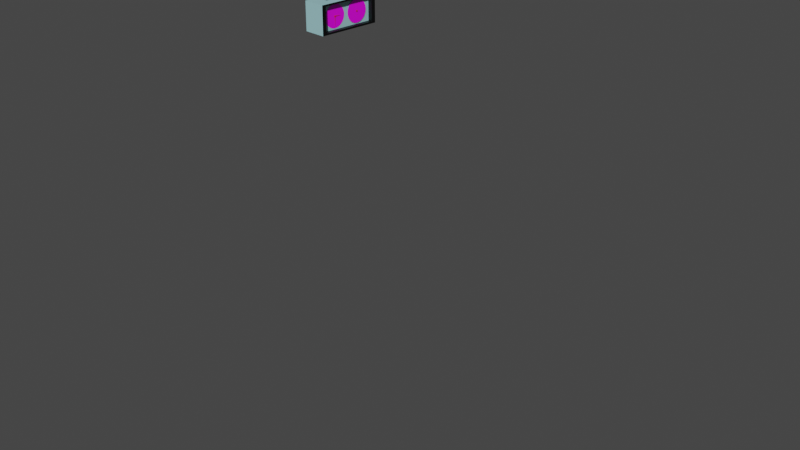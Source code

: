 # Source: chessclock.blend  (saved by Blender 3.6.11; exported with 4.5.12 LTS)
import bpy
from mathutils import Matrix  # noqa: F401  (used for matrix-valued properties, if any)

bpy.ops.wm.read_factory_settings(use_empty=True)
scene = bpy.context.scene
scene.name = 'Scene'

# ---- collections
col_collection = bpy.data.collections.new('Collection'); scene.collection.children.link(col_collection)
col_orologio = bpy.data.collections.new('Orologio'); col_collection.children.link(col_orologio)
col_collection_2 = bpy.data.collections.new('Collection 2'); col_orologio.children.link(col_collection_2)
col_collection_2_001 = bpy.data.collections.new('Collection 2.001'); col_orologio.children.link(col_collection_2_001)
col_lancettesx = bpy.data.collections.new('lancettesx'); scene.collection.children.link(col_lancettesx)
col_lancettedx = bpy.data.collections.new('lancettedx'); scene.collection.children.link(col_lancettedx)

# ---- images (referenced by path relative to the original .blend; pixels are not part of the script)
import os
ASSET_DIR = os.environ.get("B2B_ASSET_DIR", "")  # directory of the original .blend (textures are referenced by path, not embedded)
HERE = os.path.dirname(os.path.abspath(__file__))  # packed textures are extracted next to this script under _unpacked/

def load_image(name, relpath, width, height, colorspace="sRGB"):
    """Load a texture the original file referenced (path relative to the .blend, or extracted next to this script)."""
    p = next((c for c in (os.path.join(HERE, relpath), os.path.join(ASSET_DIR, relpath)) if relpath and os.path.exists(c)), "")
    if p:
        img = bpy.data.images.load(p, check_existing=True)
        img.name = name
    else:  # same state as the original file: an image datablock whose file is absent (Cycles renders it pink)
        img = bpy.data.images.new(name, width, height)
        img.source = "FILE"
        img.filepath = "//" + (relpath or name)
    img.colorspace_settings.name = colorspace
    return img
img_analogue_clock_face_svg_png_001 = load_image('Analogue_clock_face.svg.png.001', 'progettoCG/project/obj/chessclock/Analogue_clock_face.svg.png', 1024, 1024, 'sRGB')

# ---- materials (node trees are filled in below, after node groups)
mat_material_001 = bpy.data.materials.new('Material.001')
mat_material_001.use_transparent_shadow = False
mat_orologio_001 = bpy.data.materials.new('orologio.001')
mat_orologio_001.alpha_threshold = 0.0
mat_orologio_001.use_transparent_shadow = False
mat_orologio_001.roughness = 0.5
mat_white_piece = bpy.data.materials.new('White_Piece')
mat_white_piece.use_transparent_shadow = False
mat_white_piece.diffuse_color = (1.0, 1.0, 1.0, 1.0)
mat_white_piece.roughness = 0.5
mat_material = bpy.data.materials.new('Material')
mat_material.alpha_threshold = 0.0
mat_material.use_transparent_shadow = False
mat_material.roughness = 0.5
mat_material.line_color = (0.0, 0.0, 0.0, 1.0)
mat_material_002 = bpy.data.materials.new('Material.002')
mat_material_002.use_transparent_shadow = False

# ---- material node trees
mat_material_001.use_nodes = True; mat_material_001.node_tree.nodes.clear()
_N = mat_material_001.node_tree.nodes; _L = mat_material_001.node_tree.links
n0 = _N.new('ShaderNodeBsdfPrincipled'); n0.name = 'Principled BSDF'; n0.location = (10, 300)
n0.distribution = 'GGX'
n0.subsurface_method = 'RANDOM_WALK_SKIN'
n0.inputs[0].default_value = (0.8, 0.01667, 0.03137, 1.0)
n0.inputs[3].default_value = 1.45
n0.inputs[27].default_value = (0.0, 0.0, 0.0, 1.0)
n0.inputs[28].default_value = 1.0
n1 = _N.new('ShaderNodeOutputMaterial'); n1.name = 'Material Output'; n1.location = (300, 300)
_L.new(n0.outputs[0], n1.inputs[0])
n1.is_active_output = True
mat_orologio_001.use_nodes = True; mat_orologio_001.node_tree.nodes.clear()
_N = mat_orologio_001.node_tree.nodes; _L = mat_orologio_001.node_tree.links
n0 = _N.new('ShaderNodeOutputMaterial'); n0.name = 'Uscita Materiale'; n0.location = (673, 300)
n1 = _N.new('ShaderNodeBsdfPrincipled'); n1.name = 'Principled BSDF'; n1.location = (453, 337)
n1.distribution = 'GGX'
n1.subsurface_method = 'RANDOM_WALK_SKIN'
n1.inputs[0].default_value = (0.346, 0.6415, 0.6799, 1.0)
n1.inputs[3].default_value = 1.45
n1.inputs[27].default_value = (0.0, 0.0, 0.0, 1.0)
n1.inputs[28].default_value = 1.0
_L.new(n1.outputs[0], n0.inputs[0])
n0.is_active_output = True
mat_white_piece.use_nodes = True; mat_white_piece.node_tree.nodes.clear()
_N = mat_white_piece.node_tree.nodes; _L = mat_white_piece.node_tree.links
n0 = _N.new('ShaderNodeBsdfPrincipled'); n0.name = 'Principled BSDF'; n0.location = (0, 300)
n0.distribution = 'GGX'
n0.subsurface_method = 'RANDOM_WALK_SKIN'
n0.inputs[0].default_value = (0.0, 0.0, 0.0, 1.0)
n0.inputs[3].default_value = 1.45
n0.inputs[27].default_value = (0.0, 0.0, 0.0, 1.0)
n0.inputs[28].default_value = 1.0
n1 = _N.new('ShaderNodeOutputMaterial'); n1.name = 'Material Output'; n1.location = (280, 300)
_L.new(n0.outputs[0], n1.inputs[0])
n1.is_active_output = True
mat_material.use_nodes = True; mat_material.node_tree.nodes.clear()
_N = mat_material.node_tree.nodes; _L = mat_material.node_tree.links
n0 = _N.new('ShaderNodeOutputMaterial'); n0.name = 'Material Output'; n0.location = (300, 300)
n1 = _N.new('ShaderNodeBsdfPrincipled'); n1.name = 'Principled BSDF'; n1.location = (10, 300)
n1.distribution = 'GGX'
n1.subsurface_method = 'RANDOM_WALK_SKIN'
n1.inputs[0].default_value = (0.2234, 0.2234, 0.2234, 1.0)
n1.inputs[3].default_value = 1.45
n1.inputs[27].default_value = (0.0, 0.0, 0.0, 1.0)
n1.inputs[28].default_value = 1.0
_L.new(n1.outputs[0], n0.inputs[0])
n0.is_active_output = True
mat_material_002.use_nodes = True; mat_material_002.node_tree.nodes.clear()
_N = mat_material_002.node_tree.nodes; _L = mat_material_002.node_tree.links
n0 = _N.new('ShaderNodeBsdfPrincipled'); n0.name = 'Principled BSDF'; n0.location = (10, 300)
n0.distribution = 'GGX'
n0.subsurface_method = 'RANDOM_WALK_SKIN'
n0.inputs[3].default_value = 1.45
n0.inputs[27].default_value = (0.0, 0.0, 0.0, 1.0)
n0.inputs[28].default_value = 1.0
n1 = _N.new('ShaderNodeOutputMaterial'); n1.name = 'Material Output'; n1.location = (300, 300)
n2 = _N.new('ShaderNodeTexImage'); n2.name = 'Image Texture'; n2.location = (-280, 260)
n2.image = img_analogue_clock_face_svg_png_001
_L.new(n0.outputs[0], n1.inputs[0])
_L.new(n2.outputs[0], n0.inputs[0])
n1.is_active_output = True

# ---- world
world_world = bpy.data.worlds.new('World'); scene.world = world_world
world_world.use_nodes = True; world_world.node_tree.nodes.clear()
_N = world_world.node_tree.nodes; _L = world_world.node_tree.links
n0 = _N.new('ShaderNodeOutputWorld'); n0.name = 'World Output'; n0.location = (300, 300)
n1 = _N.new('ShaderNodeBackground'); n1.name = 'Background'; n1.location = (10, 300)
n1.inputs[0].default_value = (0.05088, 0.05088, 0.05088, 1.0)
_L.new(n1.outputs[0], n0.inputs[0])
n0.is_active_output = True
world_world.color = (0.05088, 0.05088, 0.05088)
world_world.use_sun_shadow = False
world_world.sun_shadow_jitter_overblur = 0.0

# ---- cameras
cam_camera = bpy.data.cameras.new('Camera')
cam_camera.clip_end = 100.0
cam_camera.ortho_scale = 7.314

# ---- meshes
me_circle = bpy.data.meshes.new('Circle')
me_circle.from_pydata([(0.0, 1.0, 0.0), (-0.866, 0.5, 0.0), (-0.866, -0.5, 0.0), (0.0, -1.0, 0.0), (0.866, -0.5, 0.0), (0.866, 0.5, 0.0), (-0.866, 0.5, -0.2383), (1.042e-08, 1.0, -0.2383), (-0.866, -0.5, -0.2383), (1.042e-08, -1.0, -0.2383), (0.866, -0.5, -0.2383), (0.866, 0.5, -0.2383)], [], [(1, 0, 5, 4, 3, 2), (6, 8, 9, 10, 11, 7), (5, 0, 7, 11), (3, 4, 10, 9), (1, 2, 8, 6), (4, 5, 11, 10), (2, 3, 9, 8), (0, 1, 6, 7)])
_uv = me_circle.uv_layers.new(name='UVMap')
_uv.uv.foreach_set('vector', [0.0, 0.0, 0.0, 0.0, 0.0, 0.0, 0.0, 0.0, 0.0, 0.0, 0.0, 0.0, 0.0, 0.0, 0.0, 0.0, 0.0, 0.0, 0.0, 0.0, 0.0, 0.0, 0.0, 0.0, 0.0, 0.0, 0.0, 0.0, 0.0, 0.0, 0.0, 0.0, 0.0, 0.0, 0.0, 0.0, 0.0, 0.0, 0.0, 0.0, 0.0, 0.0, 0.0, 0.0, 0.0, 0.0, 0.0, 0.0, 0.0, 0.0, 0.0, 0.0, 0.0, 0.0, 0.0, 0.0, 0.0, 0.0, 0.0, 0.0, 0.0, 0.0, 0.0, 0.0, 0.0, 0.0, 0.0, 0.0, 0.0, 0.0, 0.0, 0.0])
me_circle.materials.append(mat_material_001)
me_circle.update()
me_circle_001 = bpy.data.meshes.new('Circle.001')
me_circle_001.from_pydata([(0.0, 1.0, 0.0), (-0.866, 0.5, 0.0), (-0.866, -0.5, 0.0), (0.0, -1.0, 0.0), (0.866, -0.5, 0.0), (0.866, 0.5, 0.0), (-0.866, 0.5, -0.2383), (1.042e-08, 1.0, -0.2383), (-0.866, -0.5, -0.2383), (1.042e-08, -1.0, -0.2383), (0.866, -0.5, -0.2383), (0.866, 0.5, -0.2383)], [], [(1, 0, 5, 4, 3, 2), (6, 8, 9, 10, 11, 7), (5, 0, 7, 11), (3, 4, 10, 9), (1, 2, 8, 6), (4, 5, 11, 10), (2, 3, 9, 8), (0, 1, 6, 7)])
_uv = me_circle_001.uv_layers.new(name='UVMap')
_uv.uv.foreach_set('vector', [0.0, 0.0, 0.0, 0.0, 0.0, 0.0, 0.0, 0.0, 0.0, 0.0, 0.0, 0.0, 0.0, 0.0, 0.0, 0.0, 0.0, 0.0, 0.0, 0.0, 0.0, 0.0, 0.0, 0.0, 0.0, 0.0, 0.0, 0.0, 0.0, 0.0, 0.0, 0.0, 0.0, 0.0, 0.0, 0.0, 0.0, 0.0, 0.0, 0.0, 0.0, 0.0, 0.0, 0.0, 0.0, 0.0, 0.0, 0.0, 0.0, 0.0, 0.0, 0.0, 0.0, 0.0, 0.0, 0.0, 0.0, 0.0, 0.0, 0.0, 0.0, 0.0, 0.0, 0.0, 0.0, 0.0, 0.0, 0.0, 0.0, 0.0, 0.0, 0.0])
me_circle_001.materials.append(mat_material_001)
me_circle_001.update()
me_cube_001 = bpy.data.meshes.new('Cube.001')
me_cube_001.from_pydata([(-1.0, -1.0, -1.0), (-1.0, -1.0, 1.0), (-1.0, 1.0, -1.0), (-1.0, 1.0, 1.0), (-0.9929, -0.5665, 1.0), (-0.9929, -0.2808, 1.0), (-1.0, -0.1429, 1.0), (-1.0, 0.1429, 1.0), (-1.008, 0.2652, 1.0), (-1.008, 0.5509, 1.0), (-0.7143, 1.0, 1.0), (-0.4286, 1.0, 1.0), (-0.1429, 1.0, 1.0), (0.1429, 1.0, 1.0), (0.4286, 1.0, 1.0), (0.7143, 1.0, 1.0), (0.7143, -1.0, 1.0), (0.4286, -1.0, 1.0), (0.1429, -1.0, 1.0), (-0.1429, -1.0, 1.0), (-0.4286, -1.0, 1.0), (-0.7143, -1.0, 1.0), (0.7065, 0.5509, 1.0), (0.7065, 0.2652, 1.0), (0.7214, -0.2808, 1.0), (0.7214, -0.5665, 1.0), (0.4208, 0.5509, 1.0), (0.4208, 0.2652, 1.0), (0.4356, -0.2808, 1.0), (0.4356, -0.5665, 1.0), (0.135, 0.5509, 1.0), (0.135, 0.2652, 1.0), (0.1499, -0.2808, 1.0), (0.1499, -0.5665, 1.0), (-0.1507, 0.5509, 1.0), (-0.1507, 0.2652, 1.0), (-0.1358, -0.2808, 1.0), (-0.1358, -0.5665, 1.0), (-0.4364, 0.5509, 1.0), (-0.4364, 0.2652, 1.0), (-0.4215, -0.2808, 1.0), (-0.4215, -0.5665, 1.0), (-0.7221, 0.5509, 1.0), (-0.7221, 0.2652, 1.0), (-0.7072, -0.2808, 1.0), (-0.7072, -0.5665, 1.0), (1.0, 1.0, 1.0), (1.0, 1.0, -1.0), (1.0, -1.0, -1.0), (1.007, -0.5665, 1.0), (1.0, -1.0, 1.0), (0.9922, 0.5509, 1.0), (0.9922, 0.2652, 1.0), (1.0, 0.1429, 1.0), (1.0, -0.1429, 1.0), (1.007, -0.2808, 1.0), (0.6033, 0.8721, 0.8721), (0.6033, 0.8721, -0.8721), (0.6033, -0.8721, -0.8721), (0.6033, -0.7143, 0.8721), (0.6033, -0.8721, 0.8721), (0.6033, 0.7143, 0.8721), (0.6033, 0.4286, 0.8721), (0.6033, 0.1429, 0.8721), (0.6033, -0.1429, 0.8721), (0.6033, -0.4286, 0.8721), (-1.0, 0.7143, 1.0), (-1.0, 1.0, 1.0), (0.7143, 1.0, 1.0), (1.0, 1.0, 1.0), (1.0, -0.7143, 1.0), (1.0, -1.0, 1.0), (-0.7143, -1.0, 1.0), (-1.0, -1.0, 1.0), (-1.0, -0.7143, 1.0), (-0.7143, 1.0, 1.0), (-0.4286, 1.0, 1.0), (-0.1429, 1.0, 1.0), (0.1429, 1.0, 1.0), (0.4286, 1.0, 1.0), (1.0, 0.7143, 1.0), (0.7143, -1.0, 1.0), (0.4286, -1.0, 1.0), (0.1429, -1.0, 1.0), (-0.1429, -1.0, 1.0), (-0.4286, -1.0, 1.0)], [], [(0, 1, 4, 5, 6, 7, 8, 9, 3, 2), (2, 3, 10, 11, 12, 13, 14, 15, 46, 47), (48, 50, 16, 17, 18, 19, 20, 21, 1, 0), (2, 47, 48, 0), (4, 1, 73, 74), (24, 55, 54, 53, 52, 23, 27, 31, 35, 39, 43, 8, 7, 6, 5, 44, 40, 36, 32, 28), (44, 5, 4, 45, 41, 40), (26, 30, 31, 27, 23, 52, 51, 22), (28, 32, 33, 29, 25, 49, 55, 24), (42, 9, 8, 43, 39, 38), (57, 56, 61, 62, 63, 64, 65, 59, 60, 58), (42, 38, 34, 30, 26, 22, 51, 80, 69, 68, 79, 78, 77, 76, 75, 67, 66, 9), (3, 9, 66, 67), (16, 50, 71, 81), (41, 45, 4, 74, 73, 72, 85, 84, 83, 82, 81, 71, 70, 49, 25, 29, 33, 37), (17, 16, 81, 82), (10, 3, 67, 75), (46, 15, 68, 69), (18, 17, 82, 83), (11, 10, 75, 76), (19, 18, 83, 84), (12, 11, 76, 77), (20, 19, 84, 85), (13, 12, 77, 78), (50, 49, 70, 71), (21, 20, 85, 72), (14, 13, 78, 79), (15, 14, 79, 68), (51, 46, 69, 80), (1, 21, 72, 73)])
_uv = me_cube_001.uv_layers.new(name='UVMap')
_uv.uv.foreach_set('vector', [0.375, 0.0, 0.625, 0.0, 0.625, 0.03571, 0.625, 0.07143, 0.625, 0.1071, 0.625, 0.1429, 0.625, 0.1786, 0.625, 0.2143, 0.625, 0.25, 0.375, 0.25, 0.375, 0.25, 0.625, 0.25, 0.625, 0.2857, 0.625, 0.3214, 0.625, 0.3571, 0.625, 0.3929, 0.625, 0.4286, 0.625, 0.4643, 0.625, 0.5, 0.375, 0.5, 0.375, 0.75, 0.625, 0.75, 0.625, 0.7857, 0.625, 0.8214, 0.625, 0.8571, 0.625, 0.8929, 0.625, 0.9286, 0.625, 0.9643, 0.625, 1.0, 0.375, 1.0, 0.125, 0.5, 0.375, 0.5, 0.375, 0.75, 0.125, 0.75, 0.625, 0.03571, 0.625, 0.0, 0.625, 0.0, 0.625, 0.03571, 0.6607, 0.6786, 0.625, 0.6786, 0.625, 0.6429, 0.625, 0.6071, 0.625, 0.5714, 0.6607, 0.5714, 0.6964, 0.5714, 0.7321, 0.5714, 0.7679, 0.5714, 0.8036, 0.5714, 0.8393, 0.5714, 0.875, 0.5714, 0.875, 0.6071, 0.875, 0.6429, 0.875, 0.6786, 0.8393, 0.6786, 0.8036, 0.6786, 0.7679, 0.6786, 0.7321, 0.6786, 0.6964, 0.6786, 0.8393, 0.6786, 0.875, 0.6786, 0.875, 0.7143, 0.8393, 0.7143, 0.8036, 0.7143, 0.8036, 0.6786, 0.6964, 0.5357, 0.7321, 0.5357, 0.7321, 0.5714, 0.6964, 0.5714, 0.6607, 0.5714, 0.625, 0.5714, 0.625, 0.5357, 0.6607, 0.5357, 0.6964, 0.6786, 0.7321, 0.6786, 0.7321, 0.7143, 0.6964, 0.7143, 0.6607, 0.7143, 0.625, 0.7143, 0.625, 0.6786, 0.6607, 0.6786, 0.8393, 0.5357, 0.875, 0.5357, 0.875, 0.5714, 0.8393, 0.5714, 0.8036, 0.5714, 0.8036, 0.5357, 0.391, 0.516, 0.609, 0.516, 0.609, 0.5357, 0.609, 0.5714, 0.609, 0.6071, 0.609, 0.6429, 0.609, 0.6786, 0.609, 0.7143, 0.609, 0.734, 0.391, 0.734, 0.8393, 0.5357, 0.8036, 0.5357, 0.7679, 0.5357, 0.7321, 0.5357, 0.6964, 0.5357, 0.6607, 0.5357, 0.625, 0.5357, 0.625, 0.5357, 0.625, 0.5, 0.6607, 0.5, 0.6964, 0.5, 0.7321, 0.5, 0.7679, 0.5, 0.8036, 0.5, 0.8393, 0.5, 0.875, 0.5, 0.875, 0.5357, 0.875, 0.5357, 0.625, 0.25, 0.625, 0.2143, 0.625, 0.2143, 0.625, 0.25, 0.625, 0.7857, 0.625, 0.75, 0.625, 0.75, 0.625, 0.7857, 0.8036, 0.7143, 0.8393, 0.7143, 0.875, 0.7143, 0.875, 0.7143, 0.875, 0.75, 0.8393, 0.75, 0.8036, 0.75, 0.7679, 0.75, 0.7321, 0.75, 0.6964, 0.75, 0.6607, 0.75, 0.625, 0.75, 0.625, 0.7143, 0.625, 0.7143, 0.6607, 0.7143, 0.6964, 0.7143, 0.7321, 0.7143, 0.7679, 0.7143, 0.625, 0.8214, 0.625, 0.7857, 0.625, 0.7857, 0.625, 0.8214, 0.625, 0.2857, 0.625, 0.25, 0.625, 0.25, 0.625, 0.2857, 0.625, 0.5, 0.625, 0.4643, 0.625, 0.4643, 0.625, 0.5, 0.625, 0.8571, 0.625, 0.8214, 0.625, 0.8214, 0.625, 0.8571, 0.625, 0.3214, 0.625, 0.2857, 0.625, 0.2857, 0.625, 0.3214, 0.625, 0.8929, 0.625, 0.8571, 0.625, 0.8571, 0.625, 0.8929, 0.625, 0.3571, 0.625, 0.3214, 0.625, 0.3214, 0.625, 0.3571, 0.625, 0.9286, 0.625, 0.8929, 0.625, 0.8929, 0.625, 0.9286, 0.625, 0.3929, 0.625, 0.3571, 0.625, 0.3571, 0.625, 0.3929, 0.625, 0.75, 0.625, 0.7143, 0.625, 0.7143, 0.625, 0.75, 0.625, 0.9643, 0.625, 0.9286, 0.625, 0.9286, 0.625, 0.9643, 0.625, 0.4286, 0.625, 0.3929, 0.625, 0.3929, 0.625, 0.4286, 0.625, 0.4643, 0.625, 0.4286, 0.625, 0.4286, 0.625, 0.4643, 0.625, 0.5357, 0.625, 0.5, 0.625, 0.5, 0.625, 0.5357, 0.625, 1.0, 0.625, 0.9643, 0.625, 0.9643, 0.625, 1.0])
me_cube_001.materials.append(mat_orologio_001)
me_cube_001.update()
me_cube_002 = bpy.data.meshes.new('Cube.002')
me_cube_002.from_pydata([(1.0, -0.8721, -0.8721), (1.0, -0.8721, 0.8721), (1.0, 0.8721, -0.8721), (1.0, 0.8721, 0.8721), (1.0, 0.7143, 0.8721), (1.0, 0.4286, 0.8721), (1.0, 0.1429, 0.8721), (1.0, -0.1429, 0.8721), (1.0, -0.4286, 0.8721), (1.0, -0.7143, 0.8721), (0.135, 0.5509, 1.0), (0.135, 0.2652, 1.0), (0.1499, -0.2808, 1.0), (0.1499, -0.5665, 1.0), (-0.1507, 0.5509, 1.0), (-0.1507, 0.2652, 1.0), (-0.1358, -0.2808, 1.0), (-0.1358, -0.5665, 1.0), (-0.4364, 0.5509, 1.0), (-0.4364, 0.2652, 1.0), (-0.4215, -0.2808, 1.0), (-0.4215, -0.5665, 1.0), (0.1499, -0.2808, 1.304), (0.1499, -0.5665, 1.304), (-0.1358, -0.2808, 1.304), (-0.1358, -0.5665, 1.304), (-0.4215, -0.2808, 1.304), (-0.4215, -0.5665, 1.304), (0.135, 0.5509, 1.152), (0.135, 0.2652, 1.152), (-0.1507, 0.5509, 1.152), (-0.1507, 0.2652, 1.152), (-0.4364, 0.5509, 1.152), (-0.4364, 0.2652, 1.152), (1.0, 1.0, 1.0), (1.0, 1.0, -1.0), (1.0, -1.0, -1.0), (1.007, -0.5665, 1.0), (1.0, -1.0, 1.0), (0.9922, 0.5509, 1.0), (0.9922, 0.2652, 1.0), (1.0, 0.1429, 1.0), (1.0, -0.1429, 1.0), (1.007, -0.2808, 1.0), (0.6033, 0.8721, 0.8721), (0.6033, 0.8721, -0.8721), (0.6033, -0.8721, -0.8721), (0.6033, -0.7143, 0.8721), (0.6033, -0.8721, 0.8721), (0.6033, 0.7143, 0.8721), (0.6033, 0.4286, 0.8721), (0.6033, 0.1429, 0.8721), (0.6033, -0.1429, 0.8721), (0.6033, -0.4286, 0.8721)], [], [(9, 1, 48, 47), (11, 10, 28, 29), (13, 12, 22, 23), (14, 18, 32, 30), (16, 20, 26, 24), (12, 16, 24, 22), (21, 17, 25, 27), (20, 21, 27, 26), (17, 13, 23, 25), (10, 14, 30, 28), (19, 15, 31, 33), (18, 19, 33, 32), (15, 11, 29, 31), (3, 2, 35, 34), (2, 0, 36, 35), (0, 1, 38, 36), (7, 6, 5, 4, 3, 34, 39, 40, 41, 42, 43, 37, 38, 1, 9, 8), (8, 9, 47, 53), (5, 6, 51, 50), (2, 3, 44, 45), (6, 7, 52, 51), (3, 4, 49, 44), (0, 2, 45, 46), (7, 8, 53, 52), (4, 5, 50, 49)])
_uv = me_cube_002.uv_layers.new(name='UVMap')
_uv.uv.foreach_set('vector', [0.609, 0.7143, 0.609, 0.734, 0.609, 0.734, 0.609, 0.7143, 0.7321, 0.5714, 0.7321, 0.5357, 0.7321, 0.5357, 0.7321, 0.5714, 0.7321, 0.7143, 0.7321, 0.6786, 0.7321, 0.6786, 0.7321, 0.7143, 0.7679, 0.5357, 0.8036, 0.5357, 0.8036, 0.5357, 0.7679, 0.5357, 0.7679, 0.6786, 0.8036, 0.6786, 0.8036, 0.6786, 0.7679, 0.6786, 0.7321, 0.6786, 0.7679, 0.6786, 0.7679, 0.6786, 0.7321, 0.6786, 0.8036, 0.7143, 0.7679, 0.7143, 0.7679, 0.7143, 0.8036, 0.7143, 0.8036, 0.6786, 0.8036, 0.7143, 0.8036, 0.7143, 0.8036, 0.6786, 0.7679, 0.7143, 0.7321, 0.7143, 0.7321, 0.7143, 0.7679, 0.7143, 0.7321, 0.5357, 0.7679, 0.5357, 0.7679, 0.5357, 0.7321, 0.5357, 0.8036, 0.5714, 0.7679, 0.5714, 0.7679, 0.5714, 0.8036, 0.5714, 0.8036, 0.5357, 0.8036, 0.5714, 0.8036, 0.5714, 0.8036, 0.5357, 0.7679, 0.5714, 0.7321, 0.5714, 0.7321, 0.5714, 0.7679, 0.5714, 0.609, 0.516, 0.391, 0.516, 0.375, 0.5, 0.625, 0.5, 0.391, 0.516, 0.391, 0.734, 0.375, 0.75, 0.375, 0.5, 0.391, 0.734, 0.609, 0.734, 0.625, 0.75, 0.375, 0.75, 0.609, 0.6429, 0.609, 0.6071, 0.609, 0.5714, 0.609, 0.5357, 0.609, 0.516, 0.625, 0.5, 0.625, 0.5357, 0.625, 0.5714, 0.625, 0.6071, 0.625, 0.6429, 0.625, 0.6786, 0.625, 0.7143, 0.625, 0.75, 0.609, 0.734, 0.609, 0.7143, 0.609, 0.6786, 0.609, 0.6786, 0.609, 0.7143, 0.609, 0.7143, 0.609, 0.6786, 0.609, 0.5714, 0.609, 0.6071, 0.609, 0.6071, 0.609, 0.5714, 0.391, 0.516, 0.609, 0.516, 0.609, 0.516, 0.391, 0.516, 0.609, 0.6071, 0.609, 0.6429, 0.609, 0.6429, 0.609, 0.6071, 0.609, 0.516, 0.609, 0.5357, 0.609, 0.5357, 0.609, 0.516, 0.391, 0.734, 0.391, 0.516, 0.391, 0.516, 0.391, 0.734, 0.609, 0.6429, 0.609, 0.6786, 0.609, 0.6786, 0.609, 0.6429, 0.609, 0.5357, 0.609, 0.5714, 0.609, 0.5714, 0.609, 0.5357])
me_cube_002.materials.append(mat_white_piece)
me_cube_002.update()
me_cube_003 = bpy.data.meshes.new('Cube.003')
me_cube_003.from_pydata([(0.1499, -0.2808, 1.304), (0.1499, -0.5665, 1.304), (-0.1358, -0.2808, 1.304), (-0.1358, -0.5665, 1.304), (-0.4215, -0.2808, 1.304), (-0.4215, -0.5665, 1.304), (0.135, 0.5509, 1.152), (0.135, 0.2652, 1.152), (-0.1507, 0.5509, 1.152), (-0.1507, 0.2652, 1.152), (-0.4364, 0.5509, 1.152), (-0.4364, 0.2652, 1.152)], [], [(2, 4, 5, 3, 1, 0), (8, 10, 11, 9, 7, 6)])
_uv = me_cube_003.uv_layers.new(name='UVMap')
_uv.uv.foreach_set('vector', [0.7679, 0.6786, 0.8036, 0.6786, 0.8036, 0.7143, 0.7679, 0.7143, 0.7321, 0.7143, 0.7321, 0.6786, 0.7679, 0.5357, 0.8036, 0.5357, 0.8036, 0.5714, 0.7679, 0.5714, 0.7321, 0.5714, 0.7321, 0.5357])
me_cube_003.materials.append(mat_material)
me_cube_003.update()
me_cube_004 = bpy.data.meshes.new('Cube.004')
me_cube_004.from_pydata([(1.0, -0.8721, -0.8721), (1.0, -0.8721, 0.8721), (0.6033, -0.8721, -0.8721), (0.6033, -0.8721, 0.8721)], [], [(1, 0, 2, 3)])
_uv = me_cube_004.uv_layers.new(name='UVMap')
_uv.uv.foreach_set('vector', [0.609, 0.734, 0.391, 0.734, 0.391, 0.734, 0.609, 0.734])
me_cube_004.materials.append(mat_white_piece)
me_cube_004.update()
me_cerchio_013 = bpy.data.meshes.new('Cerchio.013')
me_cerchio_013.from_pydata([(0.379, 0.915, 0.7537), (0.5502, 0.8234, 0.7537), (0.7003, 0.7003, 0.7537), (0.8234, 0.5502, 0.7537), (0.915, 0.379, 0.7537), (0.9713, 0.1932, 0.7537), (0.9903, 9.894e-07, 0.7537), (0.9713, -0.1932, 0.7537), (0.915, -0.379, 0.7537), (0.8234, -0.5502, 0.7537), (0.7003, -0.7003, 0.7537), (0.5502, -0.8234, 0.7537), (0.379, -0.915, 0.7537), (0.1932, -0.9713, 0.7537), (3.258e-07, -0.9903, 0.7537), (-0.1932, -0.9713, 0.7537), (-0.379, -0.915, 0.7537), (-0.5502, -0.8234, 0.7537), (-0.7003, -0.7003, 0.7537), (-0.8234, -0.5502, 0.7537), (-0.915, -0.379, 0.7537), (-0.9713, -0.1932, 0.7537), (-0.9903, 9.929e-08, 0.7537), (-0.9713, 0.1932, 0.7537), (-0.915, 0.379, 0.7537), (-0.8234, 0.5502, 0.7537), (-0.7003, 0.7003, 0.7537), (-0.5502, 0.8234, 0.7537), (-0.379, 0.915, 0.7537), (0.193, 0.9714, 0.7537), (-0.193, 0.9714, 0.7537), (1.617e-17, 0.9903, 0.7537), (0.1282, 0.9808, 0.7537), (-0.1282, 0.9808, 0.7537)], [], [(24, 23, 22, 21, 20, 19, 18, 17, 16, 15, 14, 13, 12, 11, 10, 9, 8, 7, 6, 5, 4, 3, 2, 1, 0, 29, 32, 31, 33, 30, 28, 27, 26, 25)])
_uv = me_cerchio_013.uv_layers.new(name='UVMap')
_uv.uv.foreach_set('vector', [0.03665, 0.7061, 0.007709, 0.612, -0.002315, 0.514, 0.006965, 0.416, 0.03519, 0.3216, 0.08128, 0.2346, 0.1435, 0.1583, 0.2193, 0.0955, 0.306, 0.04875, 0.4001, 0.0198, 0.4981, 0.00978, 0.5961, 0.01906, 0.6905, 0.04729, 0.7775, 0.09338, 0.8538, 0.1556, 0.9166, 0.2314, 0.9633, 0.3181, 0.9923, 0.4122, 1.002, 0.5102, 0.993, 0.6082, 0.9648, 0.7026, 0.9187, 0.7896, 0.8565, 0.8659, 0.7807, 0.9287, 0.694, 0.9754, 0.5998, 1.004, 0.5669, 1.009, 0.5019, 1.014, 0.4369, 1.01, 0.404, 1.005, 0.3095, 0.9769, 0.2225, 0.9308, 0.1462, 0.8686, 0.0834, 0.7928])
me_cerchio_013.materials.append(mat_material_002)
me_cerchio_013.use_remesh_preserve_volume = False
me_cerchio_013.use_remesh_preserve_attributes = False
me_cerchio_013.use_mirror_vertex_groups = False
me_cerchio_013.update()
me_cerchio_002 = bpy.data.meshes.new('Cerchio.002')
me_cerchio_002.from_pydata([(0.379, 0.915, 0.7537), (0.5502, 0.8234, 0.7537), (0.7003, 0.7003, 0.7537), (0.8234, 0.5502, 0.7537), (0.915, 0.379, 0.7537), (0.9713, 0.1932, 0.7537), (0.9903, 9.894e-07, 0.7537), (0.9713, -0.1932, 0.7537), (0.915, -0.379, 0.7537), (0.8234, -0.5502, 0.7537), (0.7003, -0.7003, 0.7537), (0.5502, -0.8234, 0.7537), (0.379, -0.915, 0.7537), (0.1932, -0.9713, 0.7537), (3.258e-07, -0.9903, 0.7537), (-0.1932, -0.9713, 0.7537), (-0.379, -0.915, 0.7537), (-0.5502, -0.8234, 0.7537), (-0.7003, -0.7003, 0.7537), (-0.8234, -0.5502, 0.7537), (-0.915, -0.379, 0.7537), (-0.9713, -0.1932, 0.7537), (-0.9903, 9.929e-08, 0.7537), (-0.9713, 0.1932, 0.7537), (-0.915, 0.379, 0.7537), (-0.8234, 0.5502, 0.7537), (-0.7003, 0.7003, 0.7537), (-0.5502, 0.8234, 0.7537), (-0.379, 0.915, 0.7537), (0.193, 0.9714, 0.7537), (-0.193, 0.9714, 0.7537), (1.617e-17, 0.9903, 0.7537), (0.1282, 0.9808, 0.7537), (-0.1282, 0.9808, 0.7537)], [], [(24, 23, 22, 21, 20, 19, 18, 17, 16, 15, 14, 13, 12, 11, 10, 9, 8, 7, 6, 5, 4, 3, 2, 1, 0, 29, 32, 31, 33, 30, 28, 27, 26, 25)])
_uv = me_cerchio_002.uv_layers.new(name='UVMap')
_uv.uv.foreach_set('vector', [0.03665, 0.7061, 0.007709, 0.612, -0.002315, 0.514, 0.006965, 0.416, 0.03519, 0.3216, 0.08128, 0.2346, 0.1435, 0.1583, 0.2193, 0.0955, 0.306, 0.04875, 0.4001, 0.0198, 0.4981, 0.00978, 0.5961, 0.01906, 0.6905, 0.04729, 0.7775, 0.09338, 0.8538, 0.1556, 0.9166, 0.2314, 0.9633, 0.3181, 0.9923, 0.4122, 1.002, 0.5102, 0.993, 0.6082, 0.9648, 0.7026, 0.9187, 0.7896, 0.8565, 0.8659, 0.7807, 0.9287, 0.694, 0.9754, 0.5998, 1.004, 0.5669, 1.009, 0.5019, 1.014, 0.4369, 1.01, 0.404, 1.005, 0.3095, 0.9769, 0.2225, 0.9308, 0.1462, 0.8686, 0.0834, 0.7928])
me_cerchio_002.materials.append(mat_material_002)
me_cerchio_002.use_remesh_preserve_volume = False
me_cerchio_002.use_remesh_preserve_attributes = False
me_cerchio_002.use_mirror_vertex_groups = False
me_cerchio_002.update()
me_plane = bpy.data.meshes.new('Plane')
me_plane.from_pydata([(0.0004578, -1.793, 3.433e-05), (-0.9995, -0.0008316, 3.433e-05), (1.0, -0.0008316, 3.433e-05), (-0.9995, -0.0008316, -0.07401), (0.0004578, -1.793, -0.07401), (1.0, -0.0008316, -0.07401)], [], [(0, 1, 2), (4, 5, 3), (0, 2, 5, 4), (2, 1, 3, 5), (1, 0, 4, 3)])
_uv = me_plane.uv_layers.new(name='UVMap')
_uv.uv.foreach_set('vector', [1.0, 0.0, 0.0, 1.0, 1.0, 1.0, 1.0, 0.0, 1.0, 1.0, 0.0, 1.0, 1.0, 0.0, 1.0, 1.0, 1.0, 1.0, 1.0, 0.0, 1.0, 1.0, 0.0, 1.0, 0.0, 1.0, 1.0, 1.0, 0.0, 1.0, 1.0, 0.0, 1.0, 0.0, 0.0, 1.0])
me_plane.materials.append(mat_material_001)
me_plane.update()
me_plane_001 = bpy.data.meshes.new('Plane.001')
me_plane_001.from_pydata([(0.0004578, -1.793, 3.433e-05), (-0.9995, 0.0008327, 3.428e-05), (1.0, 0.0008327, 3.428e-05), (-0.9995, 0.0008327, -0.07401), (0.0004578, -1.793, -0.07401), (1.0, 0.0008327, -0.07401)], [], [(0, 1, 2), (4, 5, 3), (0, 2, 5, 4), (2, 1, 3, 5), (1, 0, 4, 3)])
_uv = me_plane_001.uv_layers.new(name='UVMap')
_uv.uv.foreach_set('vector', [1.0, 0.0, 0.0, 1.0, 1.0, 1.0, 1.0, 0.0, 1.0, 1.0, 0.0, 1.0, 1.0, 0.0, 1.0, 1.0, 1.0, 1.0, 1.0, 0.0, 1.0, 1.0, 0.0, 1.0, 0.0, 1.0, 1.0, 1.0, 0.0, 1.0, 1.0, 0.0, 1.0, 0.0, 0.0, 1.0])
me_plane_001.materials.append(mat_material_001)
me_plane_001.update()

# ---- objects
ob_camera = bpy.data.objects.new('Camera', cam_camera)
ob_circle = bpy.data.objects.new('Circle', me_circle)
ob_circle_001 = bpy.data.objects.new('Circle.001', me_circle_001)
ob_cube_001 = bpy.data.objects.new('Cube.001', me_cube_001)
ob_cube_002 = bpy.data.objects.new('Cube.002', me_cube_002)
ob_cube_003 = bpy.data.objects.new('Cube.003', me_cube_003)
ob_cube_004 = bpy.data.objects.new('Cube.004', me_cube_004)
ob_cerchio_005 = bpy.data.objects.new('Cerchio.005', me_cerchio_013)
ob_cerchio_001 = bpy.data.objects.new('Cerchio.001', me_cerchio_002)
ob_plane = bpy.data.objects.new('Plane', me_plane)
ob_plane_001 = bpy.data.objects.new('Plane.001', me_plane_001)

# ---- transforms, parenting, visibility, modifiers, constraints
ob_camera.location = (7.359, -6.926, 4.958)
ob_camera.rotation_euler = (1.109, 0.0, 0.8149)
ob_camera.lock_rotations_4d = False
ob_camera.empty_display_type = 'ARROWS'
ob_camera.color = (0.0, 0.0, 0.0, 0.0)
ob_camera.display_type = 'WIRE'
ob_camera.lineart.crease_threshold = 0.0
ob_circle.location = (0.3385, -1.059, 2.371)
ob_circle.rotation_euler = (0.0, 1.571, 0.0)
ob_circle.scale = (-0.009117, -0.009117, -0.009117)
ob_circle_001.location = (0.3385, -0.8153, 2.371)
ob_circle_001.rotation_euler = (0.0, 1.571, 0.0)
ob_circle_001.scale = (-0.009117, -0.009117, -0.009117)
ob_cube_001.location = (0.2684, -0.9327, 2.371)
ob_cube_001.rotation_euler = (0.0, -0.0, 0.01723)
ob_cube_001.scale = (0.1068, 0.2964, 0.1315)
ob_cube_002.location = (0.2684, -0.9327, 2.371)
ob_cube_002.rotation_euler = (0.0, -0.0, 0.01723)
ob_cube_002.scale = (0.1068, 0.2964, 0.1315)
ob_cube_003.location = (0.2684, -0.9327, 2.371)
ob_cube_003.rotation_euler = (0.0, -0.0, 0.01723)
ob_cube_003.scale = (0.1068, 0.2964, 0.1315)
ob_cube_004.location = (0.2684, -0.9327, 2.371)
ob_cube_004.rotation_euler = (0.0, -0.0, 0.01723)
ob_cube_004.scale = (0.1068, 0.2964, 0.1315)
ob_cerchio_005.location = (0.2573, -1.06, 2.372)
ob_cerchio_005.rotation_euler = (1.571, -0.0, 1.588)
ob_cerchio_005.scale = (0.1057, 0.1057, 0.1057)
ob_cerchio_005.lineart.crease_threshold = 0.0
ob_cerchio_001.location = (0.2573, -0.8157, 2.372)
ob_cerchio_001.rotation_euler = (1.571, -0.0, 1.588)
ob_cerchio_001.scale = (0.1057, 0.1057, 0.1057)
ob_cerchio_001.lineart.crease_threshold = 0.0
ob_plane.location = (0.3385, -1.059, 2.371)
ob_plane.rotation_euler = (0.0, 1.571, 0.0)
ob_plane.scale = (-0.004947, -0.0345, -0.01351)
ob_plane_001.location = (0.3385, -1.059, 2.371)
ob_plane_001.rotation_euler = (1.571, 3.142, 1.571)
ob_plane_001.scale = (-0.004947, -0.04745, -0.01351)

# ---- collection membership
col_collection.objects.link(ob_camera)
col_collection.objects.link(ob_circle)
col_collection.objects.link(ob_circle_001)
col_orologio.objects.link(ob_cube_001)
col_orologio.objects.link(ob_cube_002)
col_orologio.objects.link(ob_cube_003)
col_orologio.objects.link(ob_cube_004)
col_collection_2.objects.link(ob_cerchio_005)
col_collection_2.objects.link(ob_cerchio_001)
col_lancettesx.objects.link(ob_plane)
col_lancettesx.objects.link(ob_plane_001)

# ---- scene / render settings (as saved in the file)
scene.camera = ob_camera
scene.frame_start = 1; scene.frame_end = 250; scene.frame_set(1)
scene.render.engine = 'BLENDER_EEVEE_NEXT'
scene.cycles.sampling_pattern = 'TABULATED_SOBOL'
scene.view_settings.view_transform = 'Filmic'
bpy.context.view_layer.update()

# ---- added for rendering (the .blend has no usable light): sun
light_auto_sun = bpy.data.lights.new('AutoSun', 'SUN')
light_auto_sun.energy = 3.0
light_auto_sun.angle = 0.0523599
ob_auto_sun = bpy.data.objects.new('AutoSun', light_auto_sun)
scene.collection.objects.link(ob_auto_sun)
ob_auto_sun.rotation_euler = (0.872665, 0.174533, 0.523599)
bpy.context.view_layer.update()
